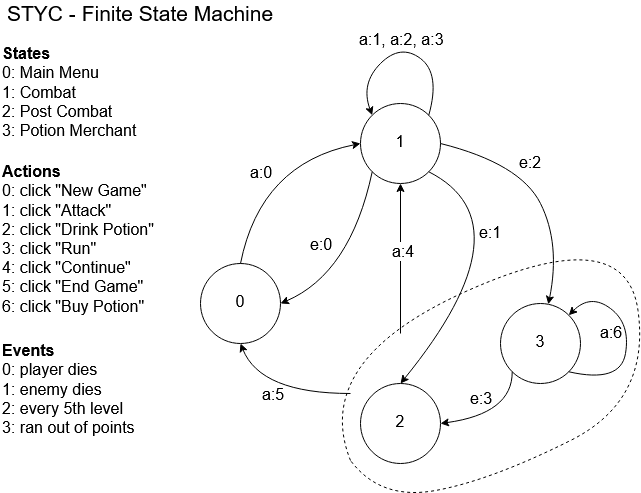

The diagram above was exported from draw.io. Its source (the exported page's mxGraphModel, read from the mxfile embedded in the PNG):
<mxGraphModel dx="1280" dy="702" grid="1" gridSize="10" guides="1" tooltips="1" connect="1" arrows="1" fold="1" page="1" pageScale="1" pageWidth="850" pageHeight="1100" math="0" shadow="0">
  <root>
    <mxCell id="0" />
    <mxCell id="1" parent="0" />
    <mxCell id="Oen8FgupLqqlDOFpv12r-1" value="&lt;div style=&quot;font-size: 16px;&quot;&gt;0&lt;/div&gt;" style="ellipse;whiteSpace=wrap;html=1;aspect=fixed;fontSize=16;fontStyle=0" vertex="1" parent="1">
      <mxGeometry x="240" y="303" width="80" height="80" as="geometry" />
    </mxCell>
    <mxCell id="Oen8FgupLqqlDOFpv12r-2" value="1" style="ellipse;whiteSpace=wrap;html=1;aspect=fixed;fontSize=16;fontStyle=0" vertex="1" parent="1">
      <mxGeometry x="400" y="143" width="80" height="80" as="geometry" />
    </mxCell>
    <mxCell id="Oen8FgupLqqlDOFpv12r-3" value="2" style="ellipse;whiteSpace=wrap;html=1;aspect=fixed;fontSize=16;fontStyle=0" vertex="1" parent="1">
      <mxGeometry x="400" y="423" width="80" height="80" as="geometry" />
    </mxCell>
    <mxCell id="Oen8FgupLqqlDOFpv12r-4" value="3" style="ellipse;whiteSpace=wrap;html=1;aspect=fixed;fontSize=16;fontStyle=0" vertex="1" parent="1">
      <mxGeometry x="540" y="343" width="80" height="80" as="geometry" />
    </mxCell>
    <mxCell id="Oen8FgupLqqlDOFpv12r-5" value="" style="endArrow=classic;html=1;exitX=0.5;exitY=0;exitDx=0;exitDy=0;entryX=0;entryY=0.5;entryDx=0;entryDy=0;strokeColor=#000000;curved=1;fontSize=16;fontStyle=0" edge="1" parent="1" source="Oen8FgupLqqlDOFpv12r-1" target="Oen8FgupLqqlDOFpv12r-2">
      <mxGeometry width="50" height="50" relative="1" as="geometry">
        <mxPoint x="240" y="253" as="sourcePoint" />
        <mxPoint x="290" y="203" as="targetPoint" />
        <Array as="points">
          <mxPoint x="300" y="203" />
        </Array>
      </mxGeometry>
    </mxCell>
    <mxCell id="Oen8FgupLqqlDOFpv12r-6" value="a:0" style="text;html=1;align=center;verticalAlign=middle;resizable=0;points=[];;labelBackgroundColor=#ffffff;fontSize=16;fontStyle=0" vertex="1" connectable="0" parent="Oen8FgupLqqlDOFpv12r-5">
      <mxGeometry x="-0.1794" y="-42" relative="1" as="geometry">
        <mxPoint x="-37.53" y="-16.519999999999996" as="offset" />
      </mxGeometry>
    </mxCell>
    <mxCell id="Oen8FgupLqqlDOFpv12r-7" value="" style="endArrow=classic;html=1;strokeColor=#000000;entryX=0.5;entryY=0;entryDx=0;entryDy=0;curved=1;fontSize=16;fontStyle=0;exitX=1;exitY=1;exitDx=0;exitDy=0;" edge="1" parent="1" source="Oen8FgupLqqlDOFpv12r-2" target="Oen8FgupLqqlDOFpv12r-3">
      <mxGeometry width="50" height="50" relative="1" as="geometry">
        <mxPoint x="500" y="223" as="sourcePoint" />
        <mxPoint x="650" y="183" as="targetPoint" />
        <Array as="points">
          <mxPoint x="570" y="263" />
        </Array>
      </mxGeometry>
    </mxCell>
    <mxCell id="Oen8FgupLqqlDOFpv12r-13" value="e:1" style="text;html=1;align=center;verticalAlign=middle;resizable=0;points=[];;labelBackgroundColor=#ffffff;fontSize=16;" vertex="1" connectable="0" parent="Oen8FgupLqqlDOFpv12r-7">
      <mxGeometry x="-0.2939" y="-19" relative="1" as="geometry">
        <mxPoint x="-30.490000000000002" y="-6.48" as="offset" />
      </mxGeometry>
    </mxCell>
    <mxCell id="Oen8FgupLqqlDOFpv12r-9" value="" style="endArrow=classic;html=1;strokeColor=#000000;fontSize=16;exitX=1;exitY=0;exitDx=0;exitDy=0;entryX=0;entryY=0;entryDx=0;entryDy=0;curved=1;" edge="1" parent="1" source="Oen8FgupLqqlDOFpv12r-2" target="Oen8FgupLqqlDOFpv12r-2">
      <mxGeometry width="50" height="50" relative="1" as="geometry">
        <mxPoint x="500" y="143" as="sourcePoint" />
        <mxPoint x="550" y="93" as="targetPoint" />
        <Array as="points">
          <mxPoint x="480" y="113" />
          <mxPoint x="440" y="83" />
          <mxPoint x="400" y="123" />
        </Array>
      </mxGeometry>
    </mxCell>
    <mxCell id="Oen8FgupLqqlDOFpv12r-10" value="a:1, a:2, a:3" style="text;html=1;align=center;verticalAlign=middle;resizable=0;points=[];;labelBackgroundColor=#ffffff;fontSize=16;" vertex="1" connectable="0" parent="Oen8FgupLqqlDOFpv12r-9">
      <mxGeometry x="-0.566" y="8" relative="1" as="geometry">
        <mxPoint x="-30.4" y="-34.04" as="offset" />
      </mxGeometry>
    </mxCell>
    <mxCell id="Oen8FgupLqqlDOFpv12r-11" value="" style="endArrow=classic;html=1;strokeColor=#000000;fontSize=16;exitX=0;exitY=1;exitDx=0;exitDy=0;entryX=1;entryY=0.5;entryDx=0;entryDy=0;curved=1;" edge="1" parent="1" source="Oen8FgupLqqlDOFpv12r-2" target="Oen8FgupLqqlDOFpv12r-1">
      <mxGeometry width="50" height="50" relative="1" as="geometry">
        <mxPoint x="380" y="333" as="sourcePoint" />
        <mxPoint x="430" y="283" as="targetPoint" />
        <Array as="points">
          <mxPoint x="390" y="313" />
        </Array>
      </mxGeometry>
    </mxCell>
    <mxCell id="Oen8FgupLqqlDOFpv12r-12" value="e:0" style="text;html=1;align=center;verticalAlign=middle;resizable=0;points=[];;labelBackgroundColor=#ffffff;fontSize=16;" vertex="1" connectable="0" parent="Oen8FgupLqqlDOFpv12r-11">
      <mxGeometry x="-0.2125" y="-16" relative="1" as="geometry">
        <mxPoint x="-21.28" y="7.82" as="offset" />
      </mxGeometry>
    </mxCell>
    <mxCell id="Oen8FgupLqqlDOFpv12r-14" value="" style="endArrow=classic;html=1;strokeColor=#000000;fontSize=16;curved=1;exitX=1;exitY=0.5;exitDx=0;exitDy=0;" edge="1" parent="1" source="Oen8FgupLqqlDOFpv12r-2" target="Oen8FgupLqqlDOFpv12r-4">
      <mxGeometry width="50" height="50" relative="1" as="geometry">
        <mxPoint x="540" y="173" as="sourcePoint" />
        <mxPoint x="540" y="343" as="targetPoint" />
        <Array as="points">
          <mxPoint x="560" y="203" />
          <mxPoint x="600" y="283" />
        </Array>
      </mxGeometry>
    </mxCell>
    <mxCell id="Oen8FgupLqqlDOFpv12r-15" value="e:2" style="text;html=1;align=center;verticalAlign=middle;resizable=0;points=[];;labelBackgroundColor=#ffffff;fontSize=16;" vertex="1" connectable="0" parent="Oen8FgupLqqlDOFpv12r-14">
      <mxGeometry x="0.008" y="-37" relative="1" as="geometry">
        <mxPoint x="27.23" y="-48.27" as="offset" />
      </mxGeometry>
    </mxCell>
    <mxCell id="Oen8FgupLqqlDOFpv12r-17" value="" style="endArrow=none;html=1;strokeColor=#000000;fontSize=16;curved=1;dashed=1;" edge="1" parent="1">
      <mxGeometry width="50" height="50" relative="1" as="geometry">
        <mxPoint x="390" y="500" as="sourcePoint" />
        <mxPoint x="390" y="500" as="targetPoint" />
        <Array as="points">
          <mxPoint x="350" y="400" />
          <mxPoint x="665" y="260" />
          <mxPoint x="690" y="440" />
          <mxPoint x="530" y="520" />
          <mxPoint x="420" y="540" />
        </Array>
      </mxGeometry>
    </mxCell>
    <mxCell id="Oen8FgupLqqlDOFpv12r-18" value="" style="endArrow=classic;html=1;strokeColor=#000000;fontSize=16;entryX=0.5;entryY=1;entryDx=0;entryDy=0;curved=1;" edge="1" parent="1" target="Oen8FgupLqqlDOFpv12r-1">
      <mxGeometry width="50" height="50" relative="1" as="geometry">
        <mxPoint x="390" y="433" as="sourcePoint" />
        <mxPoint x="250" y="453" as="targetPoint" />
        <Array as="points">
          <mxPoint x="300" y="433" />
        </Array>
      </mxGeometry>
    </mxCell>
    <mxCell id="Oen8FgupLqqlDOFpv12r-19" value="a:5" style="text;html=1;align=center;verticalAlign=middle;resizable=0;points=[];;labelBackgroundColor=#ffffff;fontSize=16;" vertex="1" connectable="0" parent="Oen8FgupLqqlDOFpv12r-18">
      <mxGeometry x="-0.133" y="-7" relative="1" as="geometry">
        <mxPoint x="-15.39" y="9.27" as="offset" />
      </mxGeometry>
    </mxCell>
    <mxCell id="Oen8FgupLqqlDOFpv12r-20" value="" style="endArrow=classic;html=1;strokeColor=#000000;fontSize=16;entryX=0.5;entryY=1;entryDx=0;entryDy=0;" edge="1" parent="1" target="Oen8FgupLqqlDOFpv12r-2">
      <mxGeometry width="50" height="50" relative="1" as="geometry">
        <mxPoint x="440" y="373" as="sourcePoint" />
        <mxPoint x="450" y="283" as="targetPoint" />
      </mxGeometry>
    </mxCell>
    <mxCell id="Oen8FgupLqqlDOFpv12r-21" value="a:4" style="text;html=1;align=center;verticalAlign=middle;resizable=0;points=[];;labelBackgroundColor=#ffffff;fontSize=16;" vertex="1" connectable="0" parent="Oen8FgupLqqlDOFpv12r-20">
      <mxGeometry x="0.0872" y="-2" relative="1" as="geometry">
        <mxPoint as="offset" />
      </mxGeometry>
    </mxCell>
    <mxCell id="Oen8FgupLqqlDOFpv12r-22" value="" style="endArrow=classic;html=1;strokeColor=#000000;fontSize=16;exitX=1;exitY=1;exitDx=0;exitDy=0;entryX=1;entryY=0;entryDx=0;entryDy=0;curved=1;" edge="1" parent="1" source="Oen8FgupLqqlDOFpv12r-4" target="Oen8FgupLqqlDOFpv12r-4">
      <mxGeometry width="50" height="50" relative="1" as="geometry">
        <mxPoint x="568.2842712474619" y="454.7157287525381" as="sourcePoint" />
        <mxPoint x="511.7157287525381" y="454.715728752538" as="targetPoint" />
        <Array as="points">
          <mxPoint x="660" y="423" />
          <mxPoint x="670" y="363" />
          <mxPoint x="630" y="333" />
        </Array>
      </mxGeometry>
    </mxCell>
    <mxCell id="Oen8FgupLqqlDOFpv12r-23" value="a:6" style="text;html=1;align=center;verticalAlign=middle;resizable=0;points=[];;labelBackgroundColor=#ffffff;fontSize=16;" vertex="1" connectable="0" parent="Oen8FgupLqqlDOFpv12r-22">
      <mxGeometry x="-0.566" y="8" relative="1" as="geometry">
        <mxPoint x="-1.0800000000000054" y="-39.78" as="offset" />
      </mxGeometry>
    </mxCell>
    <mxCell id="Oen8FgupLqqlDOFpv12r-24" value="" style="endArrow=classic;html=1;strokeColor=#000000;fontSize=16;exitX=0;exitY=1;exitDx=0;exitDy=0;entryX=1;entryY=0.5;entryDx=0;entryDy=0;curved=1;" edge="1" parent="1" source="Oen8FgupLqqlDOFpv12r-4" target="Oen8FgupLqqlDOFpv12r-3">
      <mxGeometry width="50" height="50" relative="1" as="geometry">
        <mxPoint x="550" y="473" as="sourcePoint" />
        <mxPoint x="600" y="423" as="targetPoint" />
        <Array as="points">
          <mxPoint x="552" y="453" />
        </Array>
      </mxGeometry>
    </mxCell>
    <mxCell id="Oen8FgupLqqlDOFpv12r-25" value="e:3" style="text;html=1;align=center;verticalAlign=middle;resizable=0;points=[];;labelBackgroundColor=#ffffff;fontSize=16;" vertex="1" connectable="0" parent="Oen8FgupLqqlDOFpv12r-24">
      <mxGeometry x="-0.2377" y="8" relative="1" as="geometry">
        <mxPoint x="-31.39" y="-22" as="offset" />
      </mxGeometry>
    </mxCell>
    <mxCell id="Oen8FgupLqqlDOFpv12r-26" value="&lt;div align=&quot;left&quot;&gt;&lt;b&gt;States&lt;/b&gt;&lt;br&gt;&lt;/div&gt;&lt;div align=&quot;left&quot;&gt;0: Main Menu&lt;/div&gt;&lt;div align=&quot;left&quot;&gt;1: Combat&lt;/div&gt;&lt;div align=&quot;left&quot;&gt;2: Post Combat&lt;/div&gt;&lt;div align=&quot;left&quot;&gt;3: Potion Merchant&lt;br&gt;&lt;/div&gt;" style="text;html=1;strokeColor=none;fillColor=none;align=left;verticalAlign=middle;whiteSpace=wrap;rounded=0;dashed=1;fontSize=16;" vertex="1" parent="1">
      <mxGeometry x="40" y="123" width="180" height="20" as="geometry" />
    </mxCell>
    <mxCell id="Oen8FgupLqqlDOFpv12r-27" value="&lt;div&gt;&lt;b&gt;Actions&lt;/b&gt;&lt;/div&gt;&lt;div&gt;0: click &quot;New Game&quot;&lt;/div&gt;&lt;div&gt;1: click &quot;Attack&quot;&lt;/div&gt;&lt;div&gt;2: click &quot;Drink Potion&quot;&lt;/div&gt;&lt;div&gt;3: click &quot;Run&quot;&lt;/div&gt;&lt;div&gt;4: click &quot;Continue&quot;&lt;/div&gt;&lt;div&gt;5: click &quot;End Game&quot;&lt;br&gt;&lt;/div&gt;&lt;div&gt;6: click &quot;Buy Potion&quot;&lt;br&gt;&lt;/div&gt;" style="text;html=1;align=left;verticalAlign=middle;resizable=0;points=[];;autosize=1;fontSize=16;" vertex="1" parent="1">
      <mxGeometry x="40" y="200" width="170" height="160" as="geometry" />
    </mxCell>
    <mxCell id="Oen8FgupLqqlDOFpv12r-28" value="&lt;div&gt;&lt;b&gt;Events&lt;/b&gt;&lt;/div&gt;&lt;div&gt;0: player dies&lt;/div&gt;&lt;div&gt;1: enemy dies&lt;/div&gt;&lt;div&gt;2: every 5th level&lt;/div&gt;&lt;div&gt;3: ran out of points&lt;br&gt;&lt;/div&gt;" style="text;html=1;strokeColor=none;fillColor=none;align=left;verticalAlign=middle;whiteSpace=wrap;rounded=0;dashed=1;fontSize=16;" vertex="1" parent="1">
      <mxGeometry x="40" y="420" width="160" height="20" as="geometry" />
    </mxCell>
    <mxCell id="Oen8FgupLqqlDOFpv12r-29" value="STYC - Finite State Machine" style="text;html=1;align=center;verticalAlign=middle;resizable=0;points=[];;autosize=1;fontSize=21;" vertex="1" parent="1">
      <mxGeometry x="40" y="40" width="280" height="30" as="geometry" />
    </mxCell>
  </root>
</mxGraphModel>